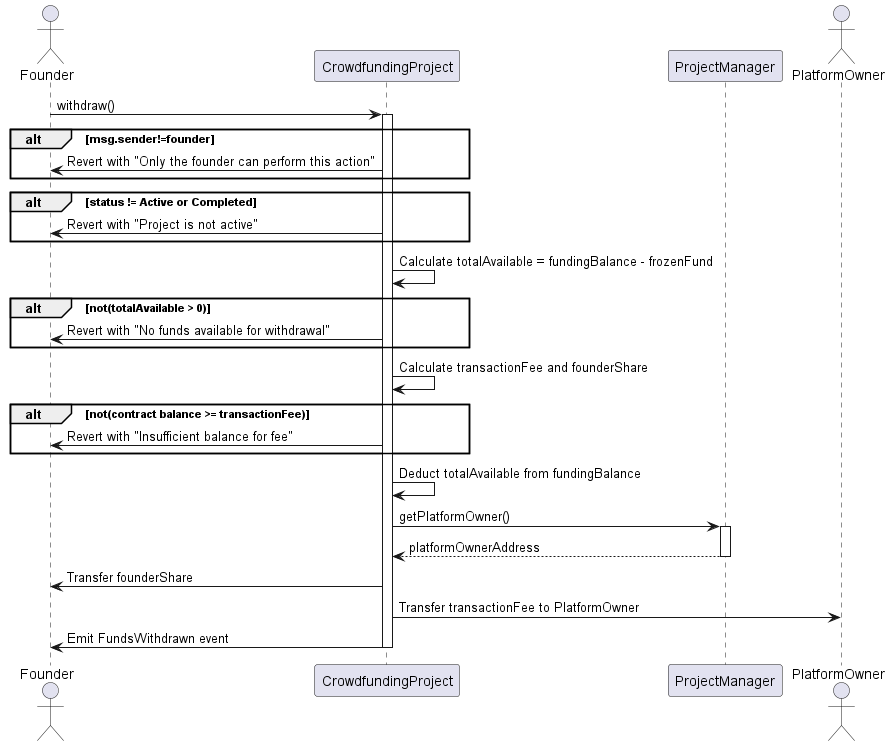

The diagram above was rendered by PlantUML. Its source (embedded in the PNG):
@startuml
actor Founder
participant CrowdfundingProject
participant ProjectManager
actor PlatformOwner

Founder -> CrowdfundingProject: withdraw()
activate CrowdfundingProject

alt msg.sender!=founder
    CrowdfundingProject -> Founder: Revert with "Only the founder can perform this action"
end
alt status != Active or Completed
    CrowdfundingProject -> Founder: Revert with "Project is not active"
end
CrowdfundingProject -> CrowdfundingProject: Calculate totalAvailable = fundingBalance - frozenFund
alt not(totalAvailable > 0)
    CrowdfundingProject -> Founder: Revert with "No funds available for withdrawal"
end

CrowdfundingProject -> CrowdfundingProject: Calculate transactionFee and founderShare
alt not(contract balance >= transactionFee)
    CrowdfundingProject -> Founder: Revert with "Insufficient balance for fee"
end

CrowdfundingProject -> CrowdfundingProject: Deduct totalAvailable from fundingBalance
CrowdfundingProject -> ProjectManager: getPlatformOwner()
activate ProjectManager
ProjectManager --> CrowdfundingProject: platformOwnerAddress
deactivate ProjectManager

CrowdfundingProject -> Founder: Transfer founderShare
CrowdfundingProject -> PlatformOwner: Transfer transactionFee to PlatformOwner

CrowdfundingProject -> Founder: Emit FundsWithdrawn event
deactivate CrowdfundingProject
@enduml